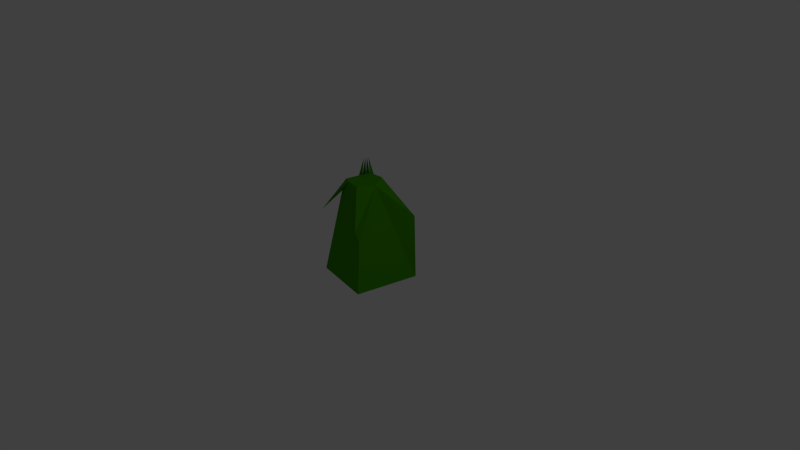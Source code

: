 # Source: test_freestyle.blend  (saved by Blender 2.70.0; exported with 4.5.12 LTS)
import bpy
from mathutils import Matrix  # noqa: F401  (used for matrix-valued properties, if any)

bpy.ops.wm.read_factory_settings(use_empty=True)
scene = bpy.context.scene
scene.name = 'Scene'

# ---- collections
col_collection_1 = bpy.data.collections.new('Collection 1'); scene.collection.children.link(col_collection_1)

# ---- materials (node trees are filled in below, after node groups)
mat_material = bpy.data.materials.new('Material')
mat_material.alpha_threshold = 0.0
mat_material.use_transparent_shadow = False
mat_material.diffuse_color = (0.05345, 0.3108, 0.0, 1.0)
mat_material.roughness = 0.5
mat_material.line_color = (0.0, 0.0, 0.0, 0.6701)

# ---- material node trees

# ---- world
world_world = bpy.data.worlds.new('World'); scene.world = world_world
world_world.color = (0.05088, 0.05088, 0.05088)
world_world.use_sun_shadow = False
world_world.sun_shadow_jitter_overblur = 0.0
world_world.cycles.sampling_method = 'MANUAL'
world_world.cycles.sample_map_resolution = 256

# ---- cameras
cam_camera = bpy.data.cameras.new('Camera')
cam_camera.clip_end = 100.0
cam_camera.lens = 35.0
cam_camera.sensor_width = 32.0
cam_camera.sensor_height = 18.0
cam_camera.ortho_scale = 7.314
cam_camera.dof.focus_distance = 0.0
cam_camera.dof.aperture_fstop = 128.0

# ---- lights
light_lamp = bpy.data.lights.new('Lamp', 'POINT')
light_lamp.transmission_factor = 0.0
light_lamp.cutoff_distance = 30.0
light_lamp.energy = 100.0
light_lamp.shadow_buffer_clip_start = 1.001
light_lamp.shadow_soft_size = 0.1
light_lamp.shadow_maximum_resolution = 0.006
light_lamp.use_absolute_resolution = True
light_lamp.cycles.use_multiple_importance_sampling = False

# ---- meshes
me_cube = bpy.data.meshes.new('Cube')
me_cube.from_pydata([(1.0, 1.0, -1.0), (1.0, -1.0, -1.0), (-1.0, -1.0, -1.0), (-1.0, 1.0, -1.0), (1.0, 1.0, 1.0), (1.0, -1.0, 1.0), (-1.0, -1.0, 1.0), (-1.0, 1.0, 1.0), (0.4834, 0.02331, 2.03), (8.255e-05, 0.5066, 2.03), (8.217e-05, -0.46, 2.03), (-0.4832, 0.02331, 2.03), (8.236e-05, 0.02331, 2.03), (-5.96e-08, -1.0, -1.0), (0.7417, -0.73, 0.5151), (-0.7416, -0.73, 0.5151), (-0.2416, -0.46, 2.03), (0.2417, -0.46, 2.03), (-0.5, -1.0, -1.0), (0.6125, -0.595, 1.273), (-0.6124, -0.595, 1.273), (-0.3624, -0.46, 2.03), (0.3625, -0.46, 2.03), (0.5, -1.0, -1.0), (0.8708, -0.865, -0.2425), (-0.8708, -0.865, -0.2425), (-0.1207, -0.46, 2.03), (0.1209, -0.46, 2.03), (-0.75, -1.0, -1.0), (0.5479, -0.5275, 1.651), (-0.5478, -0.5275, 1.651), (-0.4228, -0.46, 2.03), (0.4229, -0.46, 2.03), (0.75, -1.0, -1.0), (0.9354, -0.9325, -0.6212), (-0.9354, -0.9325, -0.6212), (-0.06033, -0.46, 2.03), (0.06049, -0.46, 2.03), (-0.25, -1.0, -1.0), (0.6771, -0.6625, 0.8939), (-0.677, -0.6625, 0.8939), (-0.302, -0.46, 2.03), (0.3021, -0.46, 2.03), (0.25, -1.0, -1.0), (0.8063, -0.7975, 0.1363), (-0.8062, -0.7975, 0.1363), (-0.1811, -0.46, 2.03), (0.1813, -0.46, 2.03), (-1.0, -1.0, 1.0), (8.217e-05, -0.46, 2.03), (-0.4832, 0.02331, 2.03), (8.236e-05, 0.02331, 2.03), (-0.2416, -0.46, 2.03), (-0.3624, -0.46, 2.03), (-0.1207, -0.46, 2.03), (-0.3216, -0.4109, 2.552), (-0.1615, -0.4109, 2.552), (-0.2683, -0.4109, 2.552), (-0.2149, -0.4109, 2.552), (1.0, -2.98e-08, -1.0), (0.7417, 0.7533, 0.5151), (0.5156, -0.4937, 1.841), (0.4834, -0.2183, 2.03), (0.4834, 0.2649, 2.03), (0.9677, -0.9662, -0.8106), (0.7094, -0.6962, 0.7045), (0.774, -0.7637, 0.3257), (0.5802, -0.5612, 1.462), (0.9031, -0.8987, -0.4318), (0.6448, -0.6287, 1.083), (0.8385, -0.8312, -0.05307), (1.0, 1.0, -1.0), (1.0, -1.0, -1.0), (1.0, 1.0, 1.0), (1.0, -1.0, 1.0), (0.4834, 0.02331, 2.03), (0.7417, -0.73, 0.5151), (0.6125, -0.595, 1.273), (0.8708, -0.865, -0.2425), (0.5479, -0.5275, 1.651), (0.9354, -0.9325, -0.6212), (0.6771, -0.6625, 0.8939), (0.8063, -0.7975, 0.1363), (1.0, -2.98e-08, -1.0), (0.7417, 0.7533, 0.5151), (0.5156, -0.4937, 1.841), (0.4834, -0.2183, 2.03), (0.4834, 0.2649, 2.03), (0.9677, -0.9662, -0.8106), (0.7094, -0.6962, 0.7045), (0.774, -0.7637, 0.3257), (0.5802, -0.5612, 1.462), (0.9031, -0.8987, -0.4318), (0.6448, -0.6287, 1.083), (0.8385, -0.8312, -0.05307), (-1.0, 1.0, 1.0), (8.255e-05, 0.5066, 2.03), (-0.4832, 0.02331, 2.03), (8.236e-05, 0.02331, 2.03), (1.0, 1.0, -1.0), (1.0, -1.0, -1.0), (1.0, 1.0, 1.0), (1.0, -1.0, 1.0), (0.4834, 0.02331, 2.03), (0.7417, -0.73, 0.5151), (0.6125, -0.595, 1.273), (0.8708, -0.865, -0.2425), (0.5479, -0.5275, 1.651), (0.9354, -0.9325, -0.6212), (0.6771, -0.6625, 0.8939), (0.8063, -0.7975, 0.1363), (1.0, -2.98e-08, -1.0), (0.7417, 0.7533, 0.5151), (0.5156, -0.4937, 1.841), (0.4834, -0.2183, 2.03), (0.4834, 0.2649, 2.03), (0.9677, -0.9662, -0.8106), (0.7094, -0.6962, 0.7045), (0.774, -0.7637, 0.3257), (0.5802, -0.5612, 1.462), (0.9031, -0.8987, -0.4318), (0.6448, -0.6287, 1.083), (0.8385, -0.8312, -0.05307)], [], [(0, 59, 1, 33, 23, 43, 13, 38, 18, 28, 2, 3), (10, 12, 51, 49), (68, 34, 80, 92), (1, 64, 34, 68, 24, 70, 44, 66, 14, 65, 39, 69, 19, 67, 29, 61, 5, 32, 22, 42, 17, 47, 27, 37, 10, 36, 26, 46, 16, 41, 21, 31, 6, 30, 20, 40, 15, 45, 25, 35, 2, 28, 18, 38, 13, 43, 23, 33), (2, 35, 25, 45, 15, 40, 20, 30, 6, 11, 7, 3), (4, 60, 0, 3, 7, 9), (8, 12, 10, 37, 27, 47, 17, 42, 22, 32, 5, 62), (4, 9, 12, 8, 63), (7, 11, 97, 95), (51, 50, 48, 55, 53, 57, 52, 58, 54, 56, 49), (11, 6, 48, 50), (6, 31, 55, 48), (12, 11, 50, 51), (46, 26, 54, 58), (21, 41, 57, 53), (26, 36, 56, 54), (31, 21, 53, 55), (16, 46, 58, 52), (41, 16, 52, 57), (36, 10, 49, 56), (92, 80, 108, 120), (34, 64, 88, 80), (60, 4, 73, 84), (0, 60, 84, 71), (65, 14, 76, 89), (19, 69, 93, 77), (69, 39, 81, 93), (39, 65, 89, 81), (61, 29, 79, 85), (14, 66, 90, 76), (70, 24, 78, 94), (44, 70, 94, 82), (66, 44, 82, 90), (4, 63, 87, 73), (62, 5, 74, 86), (5, 61, 85, 74), (1, 59, 83, 72), (8, 62, 86, 75), (67, 19, 77, 91), (29, 67, 91, 79), (63, 8, 75, 87), (59, 0, 71, 83), (64, 1, 72, 88), (24, 68, 92, 78), (96, 95, 97, 98), (11, 12, 98, 97), (9, 7, 95, 96), (12, 9, 96, 98), (99, 112, 101, 115, 103, 114, 102, 113, 107, 119, 105, 121, 109, 117, 104, 118, 110, 122, 106, 120, 108, 116, 100, 111), (80, 88, 116, 108), (71, 84, 112, 99), (78, 92, 120, 106), (88, 72, 100, 116), (84, 73, 101, 112), (93, 81, 109, 121), (81, 89, 117, 109), (85, 79, 107, 113), (77, 93, 121, 105), (89, 76, 104, 117), (74, 85, 113, 102), (82, 94, 122, 110), (90, 82, 110, 118), (86, 74, 102, 114), (75, 86, 114, 103), (94, 78, 106, 122), (76, 90, 118, 104), (79, 91, 119, 107), (87, 75, 103, 115), (91, 77, 105, 119), (73, 87, 115, 101), (72, 83, 111, 100), (83, 71, 99, 111)])
me_cube.materials.append(mat_material)
me_cube.use_remesh_preserve_volume = False
me_cube.use_remesh_preserve_attributes = False
me_cube.use_mirror_vertex_groups = False
me_cube.update()

# ---- objects
ob_cube = bpy.data.objects.new('Cube', me_cube)
ob_lamp = bpy.data.objects.new('Lamp', light_lamp)
ob_camera = bpy.data.objects.new('Camera', cam_camera)

# ---- transforms, parenting, visibility, modifiers, constraints
ob_cube.location = (-0.7488, 0.575, -0.3237)
ob_cube.rotation_euler = (0.02262, -8.003e-05, 4.511)
ob_cube.scale = (0.4645, 0.4645, 0.4645)
ob_cube.lock_rotations_4d = False
ob_cube.empty_display_type = 'ARROWS'
ob_cube.lineart.crease_threshold = 0.0
ob_lamp.location = (4.076, 1.005, 5.904)
ob_lamp.rotation_euler = (0.6503, 0.05522, 1.866)
ob_lamp.lock_rotations_4d = False
ob_lamp.empty_display_type = 'ARROWS'
ob_lamp.color = (0.0, 0.0, 0.0, 0.0)
ob_lamp.lineart.crease_threshold = 0.0
ob_camera.location = (7.481, -6.508, 5.344)
ob_camera.rotation_euler = (1.109, 0.01082, 0.8149)
ob_camera.lock_rotations_4d = False
ob_camera.empty_display_type = 'ARROWS'
ob_camera.color = (0.0, 0.0, 0.0, 0.0)
ob_camera.display_type = 'WIRE'
ob_camera.lineart.crease_threshold = 0.0

# ---- collection membership
col_collection_1.objects.link(ob_cube)
col_collection_1.objects.link(ob_lamp)
col_collection_1.objects.link(ob_camera)

# ---- scene / render settings (as saved in the file)
scene.camera = ob_camera
scene.frame_start = 1; scene.frame_end = 30; scene.frame_set(29)
scene.render.engine = 'BLENDER_EEVEE_NEXT'
scene.render.resolution_percentage = 50
scene.render.dither_intensity = 0.0
scene.render.use_freestyle = True
scene.cycles.use_denoising = False
scene.cycles.samples = 10
scene.cycles.sampling_pattern = 'TABULATED_SOBOL'
scene.cycles.light_sampling_threshold = 0.0
scene.cycles.use_adaptive_sampling = False
scene.cycles.use_light_tree = False
scene.cycles.blur_glossy = 0.0
scene.cycles.volume_bounces = 1
scene.cycles.pixel_filter_type = 'GAUSSIAN'
scene.cycles.sample_clamp_indirect = 0.0
scene.view_settings.view_transform = 'Standard'
bpy.context.view_layer.update()
